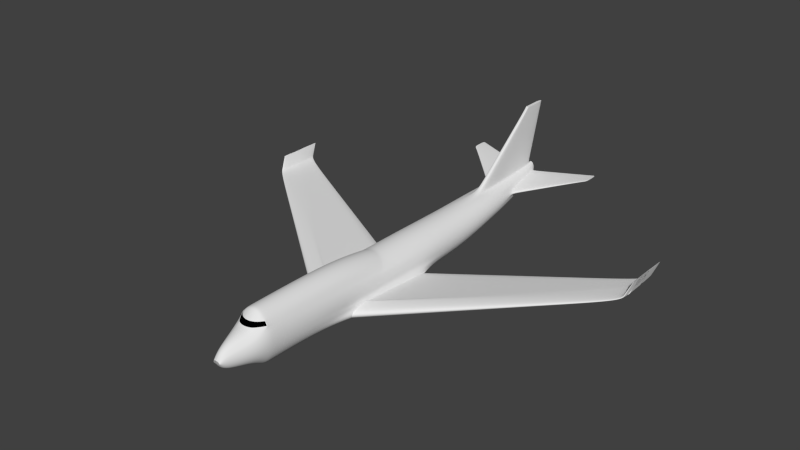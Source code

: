 # Source: plane_step_4.blend  (saved by Blender 2.72.0; exported with 4.5.12 LTS)
import bpy
from mathutils import Matrix  # noqa: F401  (used for matrix-valued properties, if any)

bpy.ops.wm.read_factory_settings(use_empty=True)
scene = bpy.context.scene
scene.name = 'Scene'

# ---- collections
col_collection_1 = bpy.data.collections.new('Collection 1'); scene.collection.children.link(col_collection_1)

# ---- materials (node trees are filled in below, after node groups)
mat_material = bpy.data.materials.new('Material')
mat_material.alpha_threshold = 0.0
mat_material.use_transparent_shadow = False
mat_material.roughness = 0.5
mat_material_001 = bpy.data.materials.new('Material.001')
mat_material_001.alpha_threshold = 0.0
mat_material_001.use_transparent_shadow = False
mat_material_001.diffuse_color = (0.0, 0.0, 0.0, 1.0)
mat_material_001.roughness = 0.5

# ---- material node trees

# ---- world
world_world = bpy.data.worlds.new('World'); scene.world = world_world
world_world.color = (0.05088, 0.05088, 0.05088)
world_world.use_sun_shadow = False
world_world.sun_shadow_jitter_overblur = 0.0
world_world.cycles.sampling_method = 'MANUAL'
world_world.cycles.sample_map_resolution = 256

# ---- meshes
me_cylinder = bpy.data.meshes.new('Cylinder')
me_cylinder.from_pydata([(0.0, -0.9995, -0.08575), (0.0, 1.001, 0.4391), (0.03288, -0.9995, -0.08411), (0.03687, 1.0, 0.4459), (0.06449, -0.9995, -0.07926), (0.07232, 1.0, 0.466), (0.09363, -0.9996, -0.07138), (0.105, 1.0, 0.4986), (0.1192, -0.9996, -0.06078), (0.1336, 1.0, 0.5425), (0.1401, -0.9997, -0.04786), (0.1571, 1.0, 0.5959), (0.1557, -0.9998, -0.03312), (0.1746, 1.0, 0.6569), (0.1653, -0.9999, -0.01713), (0.1854, 1.0, 0.7231), (0.1685, -1.0, -0.0005042), (0.189, 1.0, 0.7919), (0.1653, -1.0, 0.01613), (0.1854, 0.9999, 0.8607), (0.1557, -1.0, 0.03212), (0.1746, 0.9998, 0.9269), (0.1401, -1.0, 0.04685), (0.1571, 0.9997, 0.9878), (0.3957, -0.82, 1.237), (0.1336, 0.9996, 1.041), (0.09363, -1.0, 0.07037), (0.105, 0.9996, 1.085), (0.06449, -1.0, 0.07825), (0.07232, 0.9995, 1.118), (0.03288, -1.0, 0.0831), (0.03687, 0.9995, 1.138), (0.0, -1.001, 0.08474), (0.0, 0.9995, 1.145), (0.0, 0.3427, -0.9998), (0.1951, 0.3427, -0.9806), (0.3827, 0.3427, -0.9237), (0.5556, 0.3426, -0.8313), (0.7071, 0.3426, -0.7069), (0.8315, 0.3425, -0.5554), (0.9239, 0.3424, -0.3825), (0.9808, 0.3423, -0.1949), (1.0, 0.3422, 0.0001723), (0.9808, 0.3421, 0.1953), (0.9239, 0.342, 0.3829), (0.8315, 0.3419, 0.5557), (0.7071, 0.3418, 0.7073), (0.5556, 0.3418, 0.8316), (0.3827, 0.3417, 0.9241), (0.1951, 0.3417, 0.981), (0.0, 0.3417, 1.0), (0.1475, -0.8645, -0.6567), (0.2893, -0.8646, -0.6127), (0.42, -0.8646, -0.5413), (0.5346, -0.8647, -0.4452), (0.6286, -0.8647, -0.3281), (0.6985, -0.8648, -0.1945), (0.7415, -0.8649, -0.04961), (0.756, -0.865, 0.1011), (0.7415, -0.8651, 0.2519), (0.6985, -0.8652, 0.3968), (0.6286, -0.8653, 0.5304), (0.1602, -0.8259, 1.269), (0.42, -0.8654, 0.7436), (0.2893, -0.8655, 0.815), (0.1475, -0.8655, 0.8589), (0.0, -0.8655, 0.8738), (0.0, -0.8645, -0.6715), (0.0, -0.4932, -1.0), (0.1951, -0.4932, -0.9779), (0.4395, -0.5, -0.9065), (0.5556, -0.511, -0.8029), (0.7071, -0.5111, -0.6572), (0.8315, -0.4903, -0.4796), (0.9239, -0.4508, -0.277), (0.9808, -0.3894, -0.1153), (1.0, -0.3895, 0.1288), (0.9808, -0.3896, 0.3729), (0.9239, -0.3897, 0.6076), (0.8315, -0.3898, 0.8239), (0.7071, -0.3899, 1.106), (0.5556, -0.3899, 1.261), (0.3827, -0.39, 1.377), (0.1951, -0.39, 1.448), (0.0, -0.39, 1.472), (0.1663, -0.8059, -1.048), (0.3263, -0.8059, -0.9747), (0.4737, -0.806, -0.8563), (0.6029, -0.806, -0.6969), (0.7089, -0.8061, -0.5027), (0.7877, -0.8062, -0.2811), (0.8362, -0.8063, -0.04073), (0.8526, -0.8064, 0.2093), (0.8362, -0.8065, 0.4593), (0.7877, -0.8066, 0.6997), (0.7089, -0.8067, 0.9213), (0.6029, -0.8068, 1.116), (0.4737, -0.8068, 1.275), (0.3263, -0.8069, 1.393), (0.1663, -0.8069, 1.466), (0.0, -0.8069, 1.491), (0.0, -0.8059, -1.072), (0.06208, -0.9729, -0.4683), (0.1218, -0.9729, -0.4402), (0.1768, -0.973, -0.3945), (0.225, -0.973, -0.3331), (0.2646, -0.9731, -0.2582), (0.294, -0.9732, -0.1727), (0.3121, -0.9733, -0.07998), (0.3182, -0.9734, 0.01645), (0.3121, -0.9735, 0.1129), (0.294, -0.9736, 0.2056), (0.2646, -0.9736, 0.2911), (0.3163, -0.8227, 1.237), (0.1768, -0.9738, 0.4274), (0.1218, -0.9738, 0.4731), (0.06208, -0.9739, 0.5012), (0.0, -0.9739, 0.5107), (0.0, -0.9729, -0.4778), (0.0, 0.1387, -1.0), (0.1951, 0.1387, -0.9801), (0.3827, 0.1533, -0.9212), (0.5556, 0.1676, -0.8255), (0.7071, 0.1676, -0.6967), (0.8315, 0.1561, -0.5399), (0.9239, 0.1277, -0.3609), (0.9808, 0.1011, -0.1667), (1.0, 0.101, 0.03529), (0.9808, 0.1009, 0.2373), (0.9239, 0.1008, 0.4315), (0.8315, 0.1007, 0.6104), (0.7071, 0.1006, 0.7673), (0.5556, 0.1006, 0.8961), (0.3827, 0.1005, 0.9917), (0.1951, 0.1005, 1.051), (0.0, 0.1005, 1.071), (0.0, 0.5689, -0.5049), (0.174, 0.5689, -0.49), (0.3412, 0.5689, -0.4458), (0.4954, 0.5689, -0.3739), (0.6305, 0.5688, -0.2772), (0.7414, 0.5687, -0.1594), (0.8238, 0.5686, -0.02504), (0.8746, 0.5685, 0.1208), (0.8917, 0.5684, 0.2725), (0.8746, 0.5683, 0.4241), (0.8238, 0.5682, 0.5699), (0.7414, 0.5682, 0.7043), (0.6305, 0.5681, 0.8222), (0.4954, 0.568, 0.9188), (0.3412, 0.568, 0.9907), (0.174, 0.5679, 1.035), (0.0, 0.5679, 1.05), (0.1951, -0.1543, -0.979), (0.3827, -0.1653, -0.9163), (0.9808, -0.2792, -0.1124), (1.0, -0.2518, 0.1059), (0.9808, -0.2223, 0.3193), (0.9239, -0.1969, 0.5211), (0.8315, -0.1765, 0.5994), (0.7071, -0.1612, 0.7619), (0.5556, -0.1505, 0.8964), (0.3827, -0.1437, 0.998), (0.1951, -0.1401, 1.061), (0.0, -0.1387, 1.082), (0.0, -0.1434, -1.0), (0.8207, -0.3068, -0.8832), (0.9407, -0.3772, -0.7521), (1.046, -0.3921, -0.651), (1.108, -0.395, -0.4865), (1.049, -0.3801, -0.33), (1.088, -0.3058, -0.2147), (0.8207, 0.05659, -0.6777), (0.9407, 0.06652, -0.6559), (1.046, 0.06647, -0.6264), (1.108, 0.05848, -0.5681), (1.08, 0.03803, -0.5185), (1.12, 0.015, -0.4742), (0.8207, -0.2009, -0.8308), (1.088, -0.3061, -0.2475), (0.8207, -0.3068, -0.8832), (0.8207, -0.3068, -0.8832), (0.8207, -0.2009, -0.8308), (0.0, 0.9776, 0.3079), (0.05593, 0.9775, 0.3158), (0.1097, 0.9775, 0.3392), (0.1593, 0.9775, 0.3773), (0.2027, 0.9774, 0.4285), (0.2384, 0.9773, 0.4909), (0.2649, 0.9772, 0.5621), (0.2812, 0.9772, 0.6393), (0.2867, 0.9771, 0.7196), (0.2812, 0.977, 0.8), (0.2649, 0.9769, 0.8772), (0.2384, 0.9768, 0.9484), (0.2027, 0.9767, 1.011), (0.1593, 0.9766, 1.062), (0.1097, 0.9766, 1.1), (0.05593, 0.9766, 1.124), (0.0, 0.9765, 1.131), (0.06413, 0.9425, 4.2), (0.0, 0.9425, 4.2), (0.07021, 1.057, 4.2), (0.0, 1.057, 4.2), (0.1368, 0.7456, -0.2364), (0.2684, 0.7456, -0.1987), (0.3896, 0.7455, -0.1375), (0.4959, 0.7454, -0.05514), (0.5831, 0.7454, 0.04523), (0.6479, 0.7453, 0.1597), (0.6878, 0.7452, 0.284), (0.7013, 0.7534, 0.4132), (0.6878, 0.745, 0.5424), (0.6479, 0.7511, 0.6667), (0.5831, 0.7448, 0.7812), (0.4959, 0.7447, 0.8815), (0.3896, 0.7447, 0.9639), (0.2684, 0.7446, 1.025), (0.1368, 0.7446, 1.063), (0.0, 0.7456, -0.2491), (0.06605, 0.9412, 4.2), (0.0, 0.9412, 4.2), (3.299, 1.06, 1.053), (3.299, 1.06, 1.081), (3.299, 1.06, 1.109), (3.299, 0.9846, 1.053), (3.299, 0.9846, 1.081), (3.299, 0.9846, 1.109), (0.8207, -0.3068, -0.8832), (0.9407, -0.3772, -0.7521), (1.046, -0.3921, -0.651), (1.108, -0.395, -0.4865), (1.049, -0.3801, -0.33), (1.088, -0.3058, -0.2147), (0.8207, 0.05659, -0.6777), (0.9407, 0.06652, -0.6559), (1.046, 0.06647, -0.6264), (1.108, 0.05848, -0.5681), (1.08, 0.03803, -0.5185), (1.12, 0.015, -0.4742), (0.8207, -0.2009, -0.8308), (1.088, -0.3061, -0.2475), (0.8207, -0.3068, -0.8832), (0.8207, -0.3068, -0.8832), (0.8207, -0.2009, -0.8308), (0.8207, -0.3068, -0.8832), (0.9407, -0.3772, -0.7521), (1.046, -0.3921, -0.651), (1.108, -0.395, -0.4865), (1.049, -0.3801, -0.33), (1.088, -0.3058, -0.2147), (0.8207, 0.05659, -0.6777), (0.9407, 0.06652, -0.6559), (1.046, 0.06647, -0.6264), (1.108, 0.05848, -0.5681), (1.08, 0.03803, -0.5185), (1.12, 0.015, -0.4742), (0.8207, -0.2009, -0.8308), (1.088, -0.3061, -0.2475), (0.8207, -0.3068, -0.8832), (0.8207, -0.3068, -0.8832), (0.8207, -0.2009, -0.8308), (9.685, 0.286, 0.3729), (9.661, 0.2532, 0.3889), (9.642, 0.2462, 0.4012), (9.611, 0.2449, 0.4213), (9.581, 0.2518, 0.4403), (9.559, 0.2864, 0.4544), (9.647, 0.4554, 0.398), (9.642, 0.46, 0.4006), (9.637, 0.46, 0.4042), (9.626, 0.4562, 0.4113), (9.617, 0.4471, 0.4174), (9.608, 0.4385, 0.4228), (9.675, 0.3713, 0.3793), (9.566, 0.3704, 0.4504), (9.685, 0.286, 0.3729), (9.685, 0.286, 0.3729), (9.675, 0.3713, 0.3793), (9.865, 0.4187, 1.127), (9.868, 0.3333, 1.127), (9.828, 0.4177, 1.127), (9.865, 0.4187, 1.127), (9.842, 0.4858, 1.127), (9.845, 0.4944, 1.127), (9.848, 0.5036, 1.127), (9.852, 0.5073, 1.127), (9.854, 0.5073, 1.127), (9.855, 0.5027, 1.127), (9.826, 0.3338, 1.127), (9.833, 0.2992, 1.127), (9.843, 0.2922, 1.127), (9.853, 0.2936, 1.127), (9.86, 0.3005, 1.127), (9.868, 0.3333, 1.127), (0.05698, 0.9824, 1.35), (0.0, 0.9824, 1.357), (0.0, 0.5982, 1.281), (0.1659, 0.5982, 1.268), (0.1316, 0.7618, 1.293), (0.0, 1.053, 4.076), (0.06858, 0.9275, 4.072), (0.06891, 0.9333, 4.073), (0.06964, 1.053, 4.076), (0.0, 0.9275, 4.073), (2.853, 0.9477, 1.039), (2.853, 0.9467, 0.9963), (2.853, 0.948, 0.9516), (2.853, 1.047, 1.072), (2.853, 1.047, 1.0), (2.853, 1.047, 1.037), (0.6831, 0.7542, 0.663), (0.3062, 0.978, 0.8618), (0.3223, 0.9781, 0.7885), (0.7224, 0.7482, 0.5454), (0.7357, 0.7565, 0.423), (0.3277, 0.9782, 0.7123), (0.9808, -0.3051, -0.1138), (1.0, -0.2842, 0.1111), (0.9808, -0.2617, 0.3372), (0.9239, -0.2423, 0.5519), (0.8315, -0.2268, 0.6667), (0.7071, -0.2152, 0.8615), (0.5556, -0.207, 1.004), (0.3827, -0.2019, 1.112), (0.1951, -0.1991, 1.179), (0.0, -0.198, 1.201), (1.088, -0.306, -0.2397), (1.088, -0.306, -0.2397), (1.088, -0.306, -0.2397), (9.564, 0.3506, 0.4514), (9.828, 0.3979, 1.127), (0.0, -0.861, 0.9213), (0.0, -0.827, 1.28), (0.1494, -0.8595, 0.9213), (0.2961, -0.8547, 0.9213), (0.438, -0.8458, 0.9213), (0.0, -0.8426, 1.116), (0.3085, -0.835, 1.116), (0.1555, -0.8407, 1.116), (0.4576, -0.8244, 1.116), (0.0, -0.7813, -1.067), (0.1683, -0.7813, -1.043), (0.3339, -0.7813, -0.9702), (0.4792, -0.7813, -0.8527), (0.6099, -0.7813, -0.6943), (0.7171, -0.7813, -0.5012), (0.7968, -0.7813, -0.2809), (0.8459, -0.7813, -0.04573), (0.8625, -0.7813, 0.2039), (0.8459, -0.7813, 0.4535), (0.7968, -0.7813, 0.6936), (0.7171, -0.7813, 0.9148), (0.6099, -0.7813, 1.115), (0.4792, -0.7813, 1.274), (0.3301, -0.7813, 1.392), (0.1683, -0.7813, 1.465), (0.0, -0.7813, 1.49), (0.7055, -0.8062, 0.9161), (0.5994, -0.8062, 1.11), (0.0, -0.8605, 0.9161), (0.146, -0.859, 0.9161), (0.2927, -0.8542, 0.9161), (0.4345, -0.8453, 0.9161), (0.0, -0.8421, 1.11), (0.3051, -0.8345, 1.11), (0.152, -0.8402, 1.11), (0.4541, -0.8239, 1.11)], [(180, 242), (242, 259), (259, 276)], [(183, 1, 3, 184), (184, 3, 5, 185), (185, 5, 7, 186), (186, 7, 9, 187), (187, 9, 11, 188), (188, 11, 13, 189), (189, 13, 15, 190), (190, 15, 17, 191), (191, 17, 19, 192), (192, 19, 21, 193), (193, 21, 23, 194), (194, 23, 25, 195), (195, 25, 27, 196), (196, 27, 29, 197), (197, 29, 31, 198), (198, 31, 33, 199), (119, 34, 35, 120), (120, 35, 36, 121), (121, 36, 37, 122), (122, 37, 38, 123), (123, 38, 39, 124), (124, 39, 40, 125), (125, 40, 41, 126), (126, 41, 42, 127), (127, 42, 43, 128), (128, 43, 44, 129), (129, 44, 45, 130), (130, 45, 46, 131), (131, 46, 47, 132), (132, 47, 48, 133), (133, 48, 49, 134), (134, 49, 50, 135), (118, 67, 51, 102), (102, 51, 52, 103), (103, 52, 53, 104), (104, 53, 54, 105), (105, 54, 55, 106), (106, 55, 56, 107), (107, 56, 57, 108), (108, 57, 58, 109), (109, 58, 59, 110), (110, 59, 60, 111), (111, 60, 61, 112), (338, 113, 62, 339), (339, 62, 333, 337), (114, 63, 64, 115), (115, 64, 65, 116), (116, 65, 66, 117), (341, 68, 69, 342), (342, 69, 70, 343), (343, 70, 71, 344), (344, 71, 72, 345), (345, 72, 73, 346), (346, 73, 74, 347), (347, 74, 75, 348), (348, 75, 76, 349), (349, 76, 77, 350), (350, 77, 78, 351), (351, 78, 79, 352), (352, 79, 80, 353), (353, 80, 81, 354), (354, 81, 82, 355), (355, 82, 83, 356), (356, 83, 84, 357), (67, 101, 85, 51), (51, 85, 86, 52), (52, 86, 87, 53), (53, 87, 88, 54), (54, 88, 89, 55), (55, 89, 90, 56), (56, 90, 91, 57), (57, 91, 92, 58), (58, 92, 93, 59), (59, 93, 94, 60), (60, 94, 95, 61), (101, 341, 342, 85), (340, 24, 113, 338), (24, 97, 98, 113), (113, 98, 99, 62), (62, 99, 100, 333), (0, 118, 102, 2), (2, 102, 103, 4), (4, 103, 104, 6), (6, 104, 105, 8), (8, 105, 106, 10), (10, 106, 107, 12), (12, 107, 108, 14), (14, 108, 109, 16), (16, 109, 110, 18), (18, 110, 111, 20), (20, 111, 112, 22), (61, 95, 336, 63), (336, 95, 358, 363), (26, 114, 115, 28), (28, 115, 116, 30), (30, 116, 117, 32), (165, 119, 120, 153), (153, 120, 121, 154), (155, 126, 127, 156), (156, 127, 128, 157), (157, 128, 129, 158), (158, 129, 130, 159), (159, 130, 131, 160), (160, 131, 132, 161), (161, 132, 133, 162), (162, 133, 134, 163), (163, 134, 135, 164), (34, 136, 137, 35), (35, 137, 138, 36), (36, 138, 139, 37), (37, 139, 140, 38), (38, 140, 141, 39), (39, 141, 142, 40), (40, 142, 143, 41), (41, 143, 144, 42), (42, 144, 145, 43), (43, 145, 146, 44), (44, 146, 147, 45), (45, 147, 148, 46), (46, 148, 149, 47), (47, 149, 150, 48), (48, 150, 151, 49), (49, 151, 152, 50), (68, 165, 153, 69), (69, 153, 154, 70), (317, 155, 156, 318), (318, 156, 157, 319), (319, 157, 158, 320), (320, 158, 159, 321), (321, 159, 160, 322), (322, 160, 161, 323), (323, 161, 162, 324), (324, 162, 163, 325), (325, 163, 164, 326), (126, 155, 179, 177), (154, 121, 172, 178), (125, 126, 177, 176), (124, 125, 176, 175), (123, 124, 175, 174), (122, 123, 174, 173), (121, 122, 173, 172), (75, 74, 170, 171), (74, 73, 169, 170), (73, 72, 168, 169), (72, 71, 167, 168), (71, 70, 166, 167), (317, 75, 171, 327), (70, 154, 178, 166), (171, 170, 232, 233), (219, 183, 184, 204), (204, 184, 185, 205), (205, 185, 186, 206), (206, 186, 187, 207), (207, 187, 188, 208), (208, 188, 189, 209), (209, 189, 190, 210), (210, 190, 191, 211), (306, 307, 225, 226), (305, 306, 226, 227), (213, 193, 194, 214), (214, 194, 195, 215), (215, 195, 196, 216), (216, 196, 197, 217), (217, 197, 198, 218), (303, 300, 203, 202), (220, 202, 203, 221), (304, 301, 200, 201), (302, 303, 202, 220), (136, 219, 204, 137), (137, 204, 205, 138), (138, 205, 206, 139), (139, 206, 207, 140), (140, 207, 208, 141), (141, 208, 209, 142), (142, 209, 210, 143), (143, 210, 211, 144), (144, 211, 212, 145), (145, 212, 213, 146), (146, 213, 214, 147), (147, 214, 215, 148), (148, 215, 216, 149), (149, 216, 217, 150), (150, 217, 218, 151), (200, 220, 221, 201), (301, 302, 220, 200), (225, 222, 223, 226), (226, 223, 224, 227), (308, 305, 227, 224), (307, 309, 222, 225), (310, 308, 224, 223), (309, 310, 223, 222), (235, 236, 253, 252), (182, 181, 243, 244), (169, 168, 230, 231), (167, 166, 228, 229), (177, 179, 241, 239), (166, 178, 240, 228), (176, 177, 239, 238), (174, 175, 237, 236), (172, 173, 235, 234), (181, 166, 228, 243), (170, 169, 231, 232), (168, 167, 229, 230), (327, 171, 233, 328), (178, 172, 234, 240), (175, 176, 238, 237), (178, 182, 244, 240), (173, 174, 236, 235), (251, 252, 269, 268), (233, 232, 249, 250), (231, 230, 247, 248), (243, 228, 245, 260), (229, 228, 245, 246), (239, 241, 258, 256), (228, 240, 257, 245), (238, 239, 256, 255), (236, 237, 254, 253), (234, 235, 252, 251), (240, 244, 261, 257), (232, 231, 248, 249), (230, 229, 246, 247), (244, 243, 260, 261), (328, 233, 250, 329), (240, 234, 251, 257), (237, 238, 255, 254), (266, 265, 291, 290), (257, 261, 278, 274), (249, 248, 265, 266), (247, 246, 263, 264), (261, 260, 277, 278), (329, 250, 267, 330), (257, 251, 268, 274), (254, 255, 272, 271), (252, 253, 270, 269), (250, 249, 266, 267), (248, 247, 264, 265), (260, 245, 262, 277), (246, 245, 262, 263), (256, 258, 275, 273), (245, 257, 274, 262), (255, 256, 273, 272), (253, 254, 271, 270), (269, 270, 286, 287), (278, 277, 280, 279), (274, 268, 288, 282), (271, 272, 284, 285), (277, 262, 294, 280), (263, 262, 294, 293), (262, 274, 282, 294), (268, 269, 287, 288), (265, 264, 292, 291), (264, 263, 293, 292), (330, 267, 289, 331), (267, 266, 290, 289), (274, 278, 279, 282), (270, 271, 285, 286), (273, 275, 281, 283), (272, 273, 283, 284), (198, 199, 296, 295), (152, 151, 298, 297), (218, 198, 295, 299), (151, 218, 299, 298), (295, 296, 300, 303), (297, 298, 301, 304), (299, 295, 303, 302), (298, 299, 302, 301), (314, 315, 307, 306), (311, 314, 306, 305), (312, 311, 305, 308), (315, 316, 309, 307), (313, 312, 308, 310), (316, 313, 310, 309), (212, 211, 315, 314), (213, 212, 314, 311), (193, 213, 311, 312), (211, 191, 316, 315), (192, 193, 312, 313), (191, 192, 313, 316), (75, 317, 318, 76), (76, 318, 319, 77), (77, 319, 320, 78), (78, 320, 321, 79), (79, 321, 322, 80), (80, 322, 323, 81), (81, 323, 324, 82), (82, 324, 325, 83), (83, 325, 326, 84), (155, 317, 327, 179), (179, 327, 328, 241), (241, 328, 329, 258), (258, 329, 330, 275), (275, 330, 331, 281), (63, 336, 335, 64), (64, 335, 334, 65), (340, 96, 97, 24), (65, 334, 332, 66), (61, 63, 114, 112), (340, 338, 365, 367), (338, 339, 366, 365), (339, 337, 364, 366), (112, 114, 26, 22), (85, 342, 343, 86), (86, 343, 344, 87), (87, 344, 345, 88), (88, 345, 346, 89), (89, 346, 347, 90), (90, 347, 348, 91), (91, 348, 349, 92), (92, 349, 350, 93), (93, 350, 351, 94), (94, 351, 352, 95), (95, 352, 353, 96), (96, 353, 354, 97), (97, 354, 355, 98), (98, 355, 356, 99), (99, 356, 357, 100), (367, 363, 358, 359), (363, 367, 365, 362), (362, 365, 366, 361), (361, 366, 364, 360), (332, 334, 361, 360), (334, 335, 362, 361), (335, 336, 363, 362), (95, 96, 359, 358), (96, 340, 367, 359)])
me_cylinder.polygons.foreach_set('material_index', [0, 0, 0, 0, 0, 0, 0, 0, 0, 0, 0, 0, 0, 0, 0, 0, 0, 0, 0, 0, 0, 0, 0, 0, 0, 0, 0, 0, 0, 0, 0, 0, 0, 0, 0, 0, 0, 0, 0, 0, 0, 0, 0, 0, 0, 0, 0, 0, 0, 0, 0, 0, 0, 0, 0, 0, 0, 0, 0, 0, 0, 0, 0, 0, 0, 0, 0, 0, 0, 0, 0, 0, 0, 0, 0, 0, 0, 0, 0, 0, 0, 0, 0, 0, 0, 0, 0, 0, 0, 0, 0, 0, 0, 0, 0, 0, 0, 0, 0, 0, 0, 0, 0, 0, 0, 0, 0, 0, 0, 0, 0, 0, 0, 0, 0, 0, 0, 0, 0, 0, 0, 0, 0, 0, 0, 0, 0, 0, 0, 0, 0, 0, 0, 0, 0, 0, 0, 0, 0, 0, 0, 0, 0, 0, 0, 0, 0, 0, 0, 0, 0, 0, 0, 0, 0, 0, 0, 0, 0, 0, 0, 0, 0, 0, 0, 0, 0, 0, 0, 0, 0, 0, 0, 0, 0, 0, 0, 0, 0, 0, 0, 0, 0, 0, 0, 0, 0, 0, 0, 0, 0, 0, 0, 0, 0, 0, 0, 0, 0, 0, 0, 0, 0, 0, 0, 0, 0, 0, 0, 0, 0, 0, 0, 0, 0, 0, 0, 0, 0, 0, 0, 0, 0, 0, 0, 0, 0, 0, 0, 0, 0, 0, 0, 0, 0, 0, 0, 0, 0, 0, 0, 0, 0, 0, 0, 0, 0, 0, 0, 0, 0, 0, 0, 0, 0, 0, 0, 0, 0, 0, 0, 0, 0, 0, 0, 0, 0, 0, 0, 0, 0, 0, 0, 0, 0, 0, 0, 0, 0, 0, 0, 0, 0, 0, 0, 0, 0, 0, 0, 0, 0, 0, 0, 0, 0, 0, 0, 0, 0, 0, 0, 0, 0, 0, 0, 0, 0, 0, 0, 0, 0, 0, 0, 0, 0, 0, 1, 1, 1, 1, 0, 0, 0, 0, 0])
_k = {(96, 340): 1.0, (95, 96): 1.0, (155, 156): 1.0, (156, 157): 1.0, (157, 158): 1.0, (158, 159): 1.0, (159, 160): 1.0, (160, 161): 1.0, (161, 162): 1.0, (162, 163): 1.0, (163, 164): 1.0, (200, 220): 1.0, (201, 221): 1.0, (200, 201): 1.0, (202, 203): 1.0, (202, 220): 1.0, (203, 221): 1.0, (214, 215): 1.0, (215, 216): 1.0, (216, 217): 1.0, (217, 218): 1.0, (220, 221): 1.0, (222, 223): 1.0, (223, 224): 1.0, (222, 225): 1.0, (223, 226): 1.0, (224, 227): 1.0, (225, 226): 1.0, (226, 227): 1.0, (262, 274): 1.0, (267, 330): 1.0, (262, 263): 1.0, (263, 264): 1.0, (264, 265): 1.0, (265, 266): 1.0, (266, 267): 1.0, (268, 269): 1.0, (269, 270): 1.0, (270, 271): 1.0, (271, 272): 1.0, (272, 273): 1.0, (268, 274): 1.0, (273, 275): 1.0, (277, 278): 1.0, (262, 277): 1.0, (274, 278): 1.0, (279, 282): 1.0, (279, 280): 1.0, (282, 288): 1.0, (284, 285): 1.0, (286, 287): 1.0, (293, 294): 1.0, (289, 290): 1.0, (289, 331): 1.0, (287, 288): 1.0, (291, 292): 1.0, (290, 291): 1.0, (285, 286): 1.0, (281, 283): 1.0, (283, 284): 1.0, (280, 294): 1.0, (282, 294): 1.0, (292, 293): 1.0, (275, 330): 1.0, (281, 331): 1.0, (96, 359): 1.0, (335, 336): 1.0, (334, 335): 1.0, (332, 334): 1.0, (95, 336): 1.0, (62, 339): 1.0, (338, 340): 1.0, (338, 339): 1.0, (359, 367): 1.0, (358, 359): 1.0, (362, 363): 1.0, (361, 362): 1.0, (360, 361): 1.0, (358, 363): 1.0, (365, 367): 1.0, (365, 366): 1.0, (364, 366): 1.0, (95, 358): 1.0}
me_cylinder.attributes.new('crease_edge', 'FLOAT', 'EDGE').data.foreach_set('value', [_k.get((min(e.vertices), max(e.vertices)), 0.0) for e in me_cylinder.edges])
me_cylinder.materials.append(mat_material)
me_cylinder.materials.append(mat_material_001)
me_cylinder.use_remesh_preserve_volume = False
me_cylinder.use_remesh_preserve_attributes = False
me_cylinder.use_mirror_vertex_groups = False
me_cylinder.update()

# ---- objects
ob_cylinder = bpy.data.objects.new('Cylinder', me_cylinder)

# ---- transforms, parenting, visibility, modifiers, constraints
ob_cylinder.location = (-0.04047, -0.005131, -0.01935)
ob_cylinder.scale = (3.289, 34.27, 3.289)
ob_cylinder.lineart.crease_threshold = 0.0
_m = ob_cylinder.modifiers.new('Mirror', 'MIRROR')
_m.use_clip = True
_m = ob_cylinder.modifiers.new('Subsurf', 'SUBSURF')
_m.uv_smooth = 'PRESERVE_CORNERS'
_m.quality = 2
_m.levels = 3
_m.show_only_control_edges = False
_m = ob_cylinder.modifiers.new('Subsurf.001', 'SUBSURF')
_m.uv_smooth = 'PRESERVE_CORNERS'
_m.quality = 2
_m.levels = 2
_m.show_only_control_edges = False
_m.use_creases = False
_m = ob_cylinder.modifiers.new('Subsurf.002', 'SUBSURF')
_m.uv_smooth = 'PRESERVE_CORNERS'
_m.quality = 2
_m.show_only_control_edges = False
_m.use_creases = False

# ---- collection membership
col_collection_1.objects.link(ob_cylinder)

# ---- scene / render settings (as saved in the file)
scene.frame_start = 1; scene.frame_end = 250; scene.frame_set(1)
scene.render.engine = 'BLENDER_EEVEE_NEXT'
scene.render.resolution_percentage = 50
scene.render.dither_intensity = 0.0
scene.cycles.use_denoising = False
scene.cycles.samples = 10
scene.cycles.sampling_pattern = 'TABULATED_SOBOL'
scene.cycles.light_sampling_threshold = 0.0
scene.cycles.use_adaptive_sampling = False
scene.cycles.use_light_tree = False
scene.cycles.blur_glossy = 0.0
scene.cycles.pixel_filter_type = 'GAUSSIAN'
scene.cycles.sample_clamp_indirect = 0.0
scene.view_settings.view_transform = 'Standard'
bpy.context.view_layer.update()

# ---- added for rendering (the .blend has no active camera and no usable light): camera, sun
cam_auto = bpy.data.cameras.new('AutoCamera')
cam_auto.lens = 50.0
cam_auto.sensor_width = 36.0
cam_auto.clip_end = 1579.12
ob_auto_camera = bpy.data.objects.new('AutoCamera', cam_auto)
scene.collection.objects.link(ob_auto_camera)
ob_auto_camera.location = (89.9382, -107.111, 77.1359)
ob_auto_camera.rotation_euler = (1.09748, -7.21219e-08, 0.694738)
scene.camera = ob_auto_camera
light_auto_sun = bpy.data.lights.new('AutoSun', 'SUN')
light_auto_sun.energy = 3.0
light_auto_sun.angle = 0.0523599
ob_auto_sun = bpy.data.objects.new('AutoSun', light_auto_sun)
scene.collection.objects.link(ob_auto_sun)
ob_auto_sun.rotation_euler = (0.872665, 0.174533, 0.523599)
bpy.context.view_layer.update()
